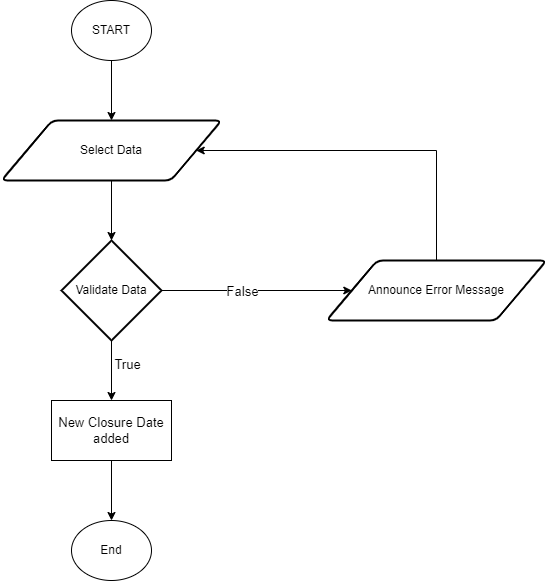

The diagram above was exported from draw.io. Its source (the exported page's mxGraphModel, read from the mxfile embedded in the PNG):
<mxGraphModel dx="1297" dy="680" grid="1" gridSize="10" guides="1" tooltips="1" connect="1" arrows="1" fold="1" page="1" pageScale="1" pageWidth="850" pageHeight="1100" math="0" shadow="0">
  <root>
    <mxCell id="STylYjzBx9GCn1uxB-YI-0" />
    <mxCell id="STylYjzBx9GCn1uxB-YI-1" parent="STylYjzBx9GCn1uxB-YI-0" />
    <mxCell id="STylYjzBx9GCn1uxB-YI-2" value="START" style="ellipse;whiteSpace=wrap;html=1;" vertex="1" parent="STylYjzBx9GCn1uxB-YI-1">
      <mxGeometry x="385" y="80" width="80" height="60" as="geometry" />
    </mxCell>
    <mxCell id="STylYjzBx9GCn1uxB-YI-3" value="Select Data" style="shape=parallelogram;html=1;strokeWidth=2;perimeter=parallelogramPerimeter;whiteSpace=wrap;rounded=1;arcSize=12;size=0.23;" vertex="1" parent="STylYjzBx9GCn1uxB-YI-1">
      <mxGeometry x="315" y="200" width="220" height="60" as="geometry" />
    </mxCell>
    <mxCell id="STylYjzBx9GCn1uxB-YI-4" value="Validate Data" style="strokeWidth=2;html=1;shape=mxgraph.flowchart.decision;whiteSpace=wrap;" vertex="1" parent="STylYjzBx9GCn1uxB-YI-1">
      <mxGeometry x="375" y="320" width="100" height="100" as="geometry" />
    </mxCell>
    <mxCell id="STylYjzBx9GCn1uxB-YI-5" value="Announce Error Message" style="shape=parallelogram;html=1;strokeWidth=2;perimeter=parallelogramPerimeter;whiteSpace=wrap;rounded=1;arcSize=12;size=0.23;" vertex="1" parent="STylYjzBx9GCn1uxB-YI-1">
      <mxGeometry x="640" y="340" width="220" height="60" as="geometry" />
    </mxCell>
    <mxCell id="STylYjzBx9GCn1uxB-YI-6" value="" style="endArrow=classic;html=1;rounded=0;exitX=0.5;exitY=1;exitDx=0;exitDy=0;entryX=0.5;entryY=0;entryDx=0;entryDy=0;" edge="1" parent="STylYjzBx9GCn1uxB-YI-1" source="STylYjzBx9GCn1uxB-YI-2" target="STylYjzBx9GCn1uxB-YI-3">
      <mxGeometry width="50" height="50" relative="1" as="geometry">
        <mxPoint x="390" y="420" as="sourcePoint" />
        <mxPoint x="440" y="370" as="targetPoint" />
      </mxGeometry>
    </mxCell>
    <mxCell id="STylYjzBx9GCn1uxB-YI-7" value="" style="endArrow=classic;html=1;rounded=0;exitX=0.5;exitY=1;exitDx=0;exitDy=0;entryX=0.5;entryY=0;entryDx=0;entryDy=0;entryPerimeter=0;" edge="1" parent="STylYjzBx9GCn1uxB-YI-1" source="STylYjzBx9GCn1uxB-YI-3" target="STylYjzBx9GCn1uxB-YI-4">
      <mxGeometry width="50" height="50" relative="1" as="geometry">
        <mxPoint x="435" y="150" as="sourcePoint" />
        <mxPoint x="435" y="210" as="targetPoint" />
      </mxGeometry>
    </mxCell>
    <mxCell id="STylYjzBx9GCn1uxB-YI-8" value="" style="endArrow=classic;html=1;rounded=0;exitX=1;exitY=0.5;exitDx=0;exitDy=0;entryX=0;entryY=0.5;entryDx=0;entryDy=0;exitPerimeter=0;" edge="1" parent="STylYjzBx9GCn1uxB-YI-1" source="STylYjzBx9GCn1uxB-YI-4" target="STylYjzBx9GCn1uxB-YI-5">
      <mxGeometry width="50" height="50" relative="1" as="geometry">
        <mxPoint x="435" y="270" as="sourcePoint" />
        <mxPoint x="435" y="330" as="targetPoint" />
      </mxGeometry>
    </mxCell>
    <mxCell id="STylYjzBx9GCn1uxB-YI-9" value="&lt;span style=&quot;font-size: 13px&quot;&gt;False&lt;/span&gt;" style="edgeLabel;html=1;align=center;verticalAlign=middle;resizable=0;points=[];" vertex="1" connectable="0" parent="STylYjzBx9GCn1uxB-YI-8">
      <mxGeometry x="-0.1569" relative="1" as="geometry">
        <mxPoint as="offset" />
      </mxGeometry>
    </mxCell>
    <mxCell id="STylYjzBx9GCn1uxB-YI-10" value="" style="endArrow=classic;html=1;rounded=0;exitX=0.5;exitY=0;exitDx=0;exitDy=0;entryX=1;entryY=0.5;entryDx=0;entryDy=0;" edge="1" parent="STylYjzBx9GCn1uxB-YI-1" source="STylYjzBx9GCn1uxB-YI-5" target="STylYjzBx9GCn1uxB-YI-3">
      <mxGeometry width="50" height="50" relative="1" as="geometry">
        <mxPoint x="435" y="150" as="sourcePoint" />
        <mxPoint x="435" y="210" as="targetPoint" />
        <Array as="points">
          <mxPoint x="750" y="230" />
        </Array>
      </mxGeometry>
    </mxCell>
    <mxCell id="STylYjzBx9GCn1uxB-YI-17" value="New Closure Date added" style="rounded=0;whiteSpace=wrap;html=1;fontSize=13;" vertex="1" parent="STylYjzBx9GCn1uxB-YI-1">
      <mxGeometry x="365" y="480" width="120" height="60" as="geometry" />
    </mxCell>
    <mxCell id="STylYjzBx9GCn1uxB-YI-18" value="" style="endArrow=classic;html=1;rounded=0;exitX=0.5;exitY=1;exitDx=0;exitDy=0;entryX=0.5;entryY=0;entryDx=0;entryDy=0;exitPerimeter=0;" edge="1" parent="STylYjzBx9GCn1uxB-YI-1" target="STylYjzBx9GCn1uxB-YI-17">
      <mxGeometry width="50" height="50" relative="1" as="geometry">
        <mxPoint x="425" y="420" as="sourcePoint" />
        <mxPoint x="435" y="330" as="targetPoint" />
      </mxGeometry>
    </mxCell>
    <mxCell id="KEcLKX66P4q_vNwoCBbF-0" value="True" style="edgeLabel;html=1;align=center;verticalAlign=middle;resizable=0;points=[];fontSize=13;" vertex="1" connectable="0" parent="STylYjzBx9GCn1uxB-YI-18">
      <mxGeometry x="-0.24" y="13" relative="1" as="geometry">
        <mxPoint x="2" as="offset" />
      </mxGeometry>
    </mxCell>
    <mxCell id="STylYjzBx9GCn1uxB-YI-19" value="End" style="ellipse;whiteSpace=wrap;html=1;" vertex="1" parent="STylYjzBx9GCn1uxB-YI-1">
      <mxGeometry x="385" y="600" width="80" height="60" as="geometry" />
    </mxCell>
    <mxCell id="STylYjzBx9GCn1uxB-YI-20" value="" style="endArrow=classic;html=1;rounded=0;exitX=0.5;exitY=1;exitDx=0;exitDy=0;" edge="1" parent="STylYjzBx9GCn1uxB-YI-1" source="STylYjzBx9GCn1uxB-YI-17">
      <mxGeometry width="50" height="50" relative="1" as="geometry">
        <mxPoint x="390" y="940" as="sourcePoint" />
        <mxPoint x="425" y="600" as="targetPoint" />
      </mxGeometry>
    </mxCell>
  </root>
</mxGraphModel>